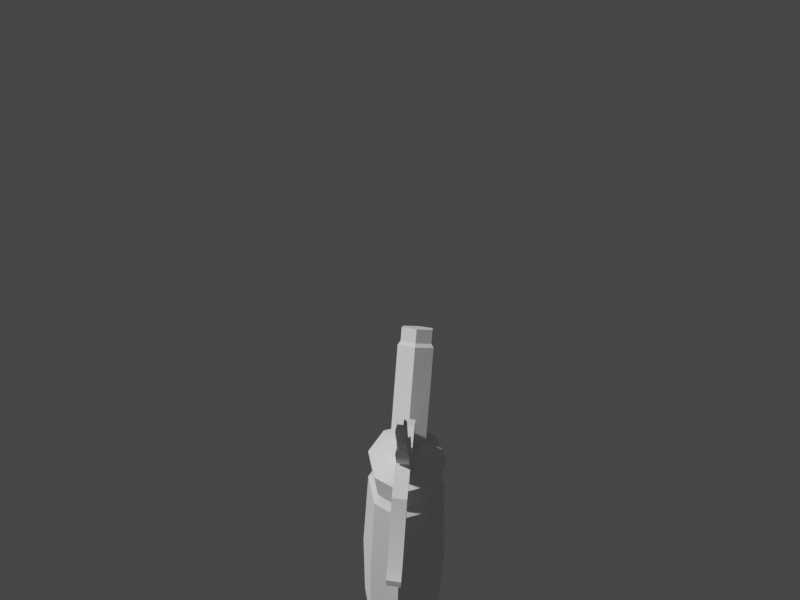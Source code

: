 # Source: Nitrous.blend  (saved by Blender 2.93.21; exported with 4.5.12 LTS)
import bpy
from mathutils import Matrix  # noqa: F401  (used for matrix-valued properties, if any)

bpy.ops.wm.read_factory_settings(use_empty=True)
scene = bpy.context.scene
scene.name = 'Scene'

# ---- materials (node trees are filled in below, after node groups)
mat_none = bpy.data.materials.new('None')
mat_none.use_transparent_shadow = False

# ---- node groups
ng_auto_smooth = bpy.data.node_groups.new('Auto Smooth', 'GeometryNodeTree')
_s = ng_auto_smooth.interface.new_socket(name='Geometry', in_out='OUTPUT', socket_type='NodeSocketGeometry')
_s = ng_auto_smooth.interface.new_socket(name='Geometry', in_out='INPUT', socket_type='NodeSocketGeometry')
_s = ng_auto_smooth.interface.new_socket(name='Angle', in_out='INPUT', socket_type='NodeSocketFloat')
_s.subtype = 'ANGLE'
_s.min_value = 0.0
_s.max_value = 3.142
ng_auto_smooth.is_modifier = True
_N = ng_auto_smooth.nodes; _L = ng_auto_smooth.links
n0 = _N.new('NodeGroupOutput'); n0.name = 'Group Output'; n0.location = (480, -100)
n1 = _N.new('NodeGroupInput'); n1.name = 'Group Input'; n1.location = (-420, -300)
n2 = _N.new('NodeGroupInput'); n2.name = 'Group Input.001'; n2.location = (-60, -100)
n3 = _N.new('GeometryNodeSetShadeSmooth'); n3.name = 'Set Shade Smooth'; n3.location = (120, -100)
n3.domain = 'EDGE'
n4 = _N.new('GeometryNodeSetShadeSmooth'); n4.name = 'Set Shade Smooth.001'; n4.location = (300, -100)
n5 = _N.new('GeometryNodeInputMeshEdgeAngle'); n5.name = 'Edge Angle'; n5.location = (-420, -220)
n6 = _N.new('GeometryNodeInputEdgeSmooth'); n6.name = 'Is Edge Smooth'; n6.location = (-60, -160)
n7 = _N.new('GeometryNodeInputShadeSmooth'); n7.name = 'Is Face Smooth'; n7.location = (-240, -340)
n8 = _N.new('FunctionNodeBooleanMath'); n8.name = 'Boolean Math'; n8.location = (-60, -220)
n9 = _N.new('FunctionNodeCompare'); n9.name = 'Compare'; n9.location = (-240, -180)
n9.operation = 'LESS_EQUAL'
_L.new(n5.outputs[0], n9.inputs[0])
_L.new(n4.outputs[0], n0.inputs[0])
_L.new(n1.outputs[1], n9.inputs[1])
_L.new(n9.outputs[0], n8.inputs[0])
_L.new(n7.outputs[0], n8.inputs[1])
_L.new(n2.outputs[0], n3.inputs[0])
_L.new(n6.outputs[0], n3.inputs[1])
_L.new(n3.outputs[0], n4.inputs[0])
_L.new(n8.outputs[0], n3.inputs[2])
n0.is_active_output = True

# ---- material node trees
mat_none.use_nodes = True; mat_none.node_tree.nodes.clear()
_N = mat_none.node_tree.nodes; _L = mat_none.node_tree.links
n0 = _N.new('ShaderNodeBsdfPrincipled'); n0.name = 'Principled BSDF'; n0.location = (10, 300)
n0.distribution = 'GGX'
n0.subsurface_method = 'BURLEY'
n0.inputs[3].default_value = 1.45
n0.inputs[27].default_value = (0.0, 0.0, 0.0, 1.0)
n0.inputs[28].default_value = 1.0
n1 = _N.new('ShaderNodeOutputMaterial'); n1.name = 'Material Output'; n1.location = (300, 300)
_L.new(n0.outputs[0], n1.inputs[0])
n1.is_active_output = True

# ---- world
world_world = bpy.data.worlds.new('World'); scene.world = world_world
world_world.use_nodes = True; world_world.node_tree.nodes.clear()
_N = world_world.node_tree.nodes; _L = world_world.node_tree.links
n0 = _N.new('ShaderNodeOutputWorld'); n0.name = 'World Output'; n0.location = (300, 300)
n1 = _N.new('ShaderNodeBackground'); n1.name = 'Background'; n1.location = (10, 300)
n1.inputs[0].default_value = (0.05088, 0.05088, 0.05088, 1.0)
_L.new(n1.outputs[0], n0.inputs[0])
n0.is_active_output = True
world_world.color = (0.05088, 0.05088, 0.05088)
world_world.use_sun_shadow = False
world_world.sun_shadow_jitter_overblur = 0.0

# ---- cameras
cam_camera = bpy.data.cameras.new('Camera')
cam_camera.lens = 18.0
cam_camera.lens_unit = 'FOV'

# ---- meshes
me_nitrous = bpy.data.meshes.new('Nitrous')
me_nitrous.from_pydata([(-0.2985, 1.862e-07, -0.4021), (-0.2069, -0.2211, -0.4021), (0.3269, 1.862e-07, -0.4021), (0.01423, -0.3127, -0.4021), (0.2354, -0.2211, -0.4021), (-0.2276, 1.845e-07, 1.16), (-0.1568, -0.171, 1.16), (0.256, 1.845e-07, 1.16), (0.01423, -0.2418, 1.16), (0.1852, -0.171, 1.16), (-0.1821, 1.834e-07, 1.203), (-0.1246, -0.1388, 1.203), (0.2106, 1.834e-07, 1.203), (0.01423, -0.1963, 1.203), (0.1531, -0.1388, 1.203), (-0.175, 1.833e-07, 1.22), (-0.1196, -0.1338, 1.22), (0.2035, 1.833e-07, 1.22), (0.01423, -0.1892, 1.22), (0.148, -0.1338, 1.22), (-0.2012, 1.839e-07, 1.226), (-0.1381, -0.1523, 1.226), (0.2296, 1.839e-07, 1.226), (0.01423, -0.2154, 1.226), (0.1665, -0.1523, 1.226), (-0.2214, 1.844e-07, 1.412), (-0.1524, -0.1666, 1.412), (0.2499, 1.844e-07, 1.412), (0.01423, -0.2356, 1.412), (0.1808, -0.1666, 1.412), (-0.09973, 1.815e-07, 1.502), (-0.06636, -0.08058, 1.502), (0.1282, 1.815e-07, 1.502), (0.01423, -0.114, 1.502), (0.09481, -0.08058, 1.502), (0.5035, 0.0, 1.891), (0.1568, 0.0, 1.31), (0.2827, 0.0, 1.521), (0.1547, -0.1063, 1.427), (0.2293, -0.1065, 1.553), (0.04359, -0.1055, 1.481), (0.1237, -0.1057, 1.615), (-0.01762, 0.0, 1.497), (0.0715, 0.0, 1.647), (0.45, -0.1072, 1.923), (0.3444, -0.1064, 1.986), (0.2922, 0.0, 2.017), (0.3181, 0.0, 2.026), (0.3628, -0.09123, 1.999), (0.4533, -0.09187, 1.945), (0.4991, 0.0, 1.918), (0.3609, 0.0, 2.098), (0.4056, -0.09136, 2.071), (0.4961, -0.09201, 2.017), (0.5419, 0.0, 1.99), (-0.3056, 0.0, 0.379), (-0.2119, -0.2056, 0.379), (0.01423, -0.2993, 0.379), (0.2404, -0.2056, 0.379), (0.3341, 0.0, 0.379), (-0.1727, 0.0, 1.439), (0.03724, 0.0, 1.499), (-0.2372, 0.0, 1.661), (-0.03761, 0.0, 1.745), (-0.1727, -0.03875, 1.439), (0.03724, -0.03875, 1.499), (-0.2372, -0.03875, 1.661), (-0.03761, -0.03875, 1.745), (-0.2068, 0.0, 1.674), (-0.1407, 0.0, 1.448), (-0.2068, -0.03875, 1.674), (-0.1407, -0.03875, 1.448), (0.03495, 0.0, 1.71), (-0.2221, 0.0, 1.609), (0.03495, -0.03875, 1.71), (-0.2221, -0.03875, 1.609), (-0.1913, -0.03875, 1.621), (-0.1613, 0.0, 1.693), (-0.09285, 0.0, 1.462), (-0.1613, -0.03875, 1.693), (-0.09285, -0.03875, 1.462), (-0.1344, -0.03875, 1.643), (-0.2084, 0.0, 1.678), (-0.2084, -0.02321, 1.678), (-0.1629, 0.0, 1.697), (-0.1629, -0.02321, 1.697), (-0.4031, 0.0, 2.175), (-0.4031, -0.01258, 2.175), (-0.3811, 0.0, 2.185), (-0.3811, -0.01258, 2.185), (-0.3447, -0.02321, 2.131), (-0.3902, -0.02321, 2.112), (-0.3902, 0.0, 2.112), (-0.3447, 0.0, 2.131), (-0.2498, -0.02321, 1.904), (-0.2953, -0.02321, 1.885), (-0.2953, 0.0, 1.885), (-0.2498, 0.0, 1.904), (-0.2993, -0.03338, 1.839), (-0.2993, 0.0, 1.839), (-0.2139, -0.03338, 1.875), (-0.2139, 0.0, 1.875), (-0.2356, -0.03366, 1.683), (-0.2356, 0.0, 1.683), (-0.1477, -0.03366, 1.72), (-0.1477, 0.0, 1.72), (-0.3634, 0.0, 1.585), (-0.3634, -0.03875, 1.585), (-0.3118, 0.0, 1.568), (-0.3118, -0.03875, 1.568), (-0.5106, 0.0, 1.204), (-0.5106, -0.03875, 1.204), (-0.4591, 0.0, 1.188), (-0.4591, -0.03875, 1.188), (-0.5531, 0.0, 1.165), (-0.5531, -0.03875, 1.165), (-0.5545, 0.0, 1.111), (-0.5545, -0.03875, 1.111)], [], [(1, 2, 4), (4, 3, 1), (9, 14, 13, 8), (6, 11, 10, 5), (7, 12, 14, 9), (8, 13, 11, 6), (57, 8, 6, 56), (59, 7, 9, 58), (56, 6, 5, 55), (58, 9, 8, 57), (13, 18, 16, 11), (14, 19, 18, 13), (11, 16, 15, 10), (19, 24, 23, 18), (16, 21, 20, 15), (17, 22, 24, 19), (12, 17, 19, 14), (24, 29, 28, 23), (21, 26, 25, 20), (22, 27, 29, 24), (23, 28, 26, 21), (18, 23, 21, 16), (27, 32, 34, 29), (28, 33, 31, 26), (29, 34, 33, 28), (31, 34, 32), (34, 31, 33), (26, 31, 30, 25), (44, 35, 50, 49), (36, 37, 39, 38), (39, 37, 35, 44), (38, 39, 41, 40), (47, 48, 52, 51), (40, 41, 43, 42), (43, 41, 45, 46), (46, 45, 48, 47), (45, 44, 49, 48), (41, 39, 44, 45), (54, 51, 52, 53), (48, 49, 53, 52), (49, 50, 54, 53), (31, 32, 30), (4, 58, 57, 3), (1, 56, 55, 0), (2, 59, 58, 4), (3, 57, 56, 1), (72, 74, 65, 61), (73, 75, 109, 108), (68, 62, 66, 70), (69, 71, 64, 60), (76, 75, 64, 71), (81, 76, 71, 80), (78, 80, 71, 69), (68, 70, 83, 82), (79, 70, 76, 81), (70, 66, 75, 76), (60, 64, 75, 73), (63, 67, 74, 72), (67, 79, 81, 74), (63, 77, 79, 67), (61, 65, 80, 78), (74, 81, 80, 65), (91, 90, 89, 87), (79, 77, 84, 85), (70, 79, 85, 83), (88, 86, 87, 89), (92, 91, 87, 86), (90, 93, 88, 89), (94, 97, 93, 90), (96, 95, 91, 92), (95, 94, 90, 91), (98, 100, 94, 95), (99, 98, 95, 96), (100, 101, 97, 94), (104, 105, 101, 100), (103, 102, 98, 99), (102, 104, 100, 98), (83, 85, 104, 102), (82, 83, 102, 103), (85, 84, 105, 104), (107, 106, 110, 111), (66, 62, 106, 107), (75, 66, 107, 109), (112, 113, 117, 116), (108, 109, 113, 112), (109, 107, 111, 113), (116, 117, 115, 114), (113, 111, 115, 117), (111, 110, 114, 115)])
me_nitrous.polygons.foreach_set('use_smooth', [True] * 89)
_uv = me_nitrous.uv_layers.new(name='UVMap')
_uv.uv.foreach_set('vector', [0.6707, 0.0, 0.6707, 0.3575, 0.5663, 0.2525, 0.5663, 0.2525, 0.5663, 0.1044, 0.6707, 0.0, 0.5797, 0.8768, 0.5663, 0.8524, 0.6318, 0.7871, 0.6603, 0.7964, 0.6603, 0.6821, 0.6318, 0.6943, 0.5663, 0.6282, 0.5797, 0.6007, 0.3089, 0.04316, 0.316, 0.01222, 0.4079, 0.01129, 0.422, 0.04201, 0.6603, 0.7964, 0.6318, 0.7871, 0.6318, 0.6943, 0.6603, 0.6821, 0.1335, 0.4835, 0.1352, 0.968, 0.03424, 0.9697, 0.0, 0.4857, 0.2876, 0.5264, 0.3089, 0.04316, 0.422, 0.04201, 0.4249, 0.524, 0.4343, 0.4713, 0.4522, 0.007573, 0.5615, 0.0, 0.5663, 0.4611, 0.2786, 0.4857, 0.2449, 0.9697, 0.1352, 0.968, 0.1335, 0.4835, 0.705, 0.6898, 0.7159, 0.6894, 0.7172, 0.7684, 0.7064, 0.7717, 0.7064, 0.6007, 0.7172, 0.6035, 0.7159, 0.6894, 0.705, 0.6898, 0.7221, 0.2662, 0.7316, 0.2696, 0.7316, 0.3554, 0.7221, 0.3552, 0.7214, 0.2152, 0.7097, 0.2268, 0.6707, 0.1325, 0.6871, 0.1323, 0.7214, 0.0498, 0.7097, 0.03858, 0.8038, 0.0, 0.804, 0.01591, 0.804, 0.2498, 0.8038, 0.2662, 0.7097, 0.2268, 0.7214, 0.2152, 0.316, 0.01222, 0.3172, 0.0009005, 0.4058, 0.0, 0.4079, 0.01129, 0.8056, 0.00747, 0.9201, 0.0, 0.9185, 0.1069, 0.804, 0.1052, 0.8042, 0.3198, 0.804, 0.2052, 0.9109, 0.2052, 0.9019, 0.3198, 0.7948, 0.785, 0.7948, 0.8956, 0.6846, 0.8962, 0.694, 0.7856, 0.804, 0.1052, 0.9185, 0.1069, 0.9201, 0.2052, 0.8056, 0.1951, 0.6871, 0.1323, 0.6707, 0.1325, 0.7097, 0.03858, 0.7214, 0.0498, 0.7948, 0.8956, 0.7758, 0.964, 0.7225, 0.9643, 0.6846, 0.8962, 0.5663, 0.4619, 0.6451, 0.4532, 0.6681, 0.5019, 0.614, 0.5626, 0.6039, 0.3575, 0.6632, 0.4027, 0.6451, 0.4532, 0.5663, 0.4619, 0.6681, 0.5019, 0.6632, 0.4027, 0.7119, 0.3801, 0.6632, 0.4027, 0.6681, 0.5019, 0.6451, 0.4532, 0.614, 0.5626, 0.6681, 0.5019, 0.7189, 0.5204, 0.7189, 0.6007, 0.7948, 0.6856, 0.8695, 0.6745, 0.8663, 0.6911, 0.8022, 0.7006, 0.8695, 0.3575, 0.8695, 0.4727, 0.7952, 0.4838, 0.7953, 0.4157, 0.7952, 0.4838, 0.8695, 0.4727, 0.8695, 0.6745, 0.7948, 0.6856, 0.7189, 0.7789, 0.7189, 0.6891, 0.7948, 0.6886, 0.7948, 0.785, 0.6708, 0.3286, 0.6707, 0.2662, 0.7069, 0.2765, 0.7069, 0.339, 0.8701, 0.6421, 0.87, 0.5718, 0.9395, 0.5515, 0.9395, 0.6299, 0.9395, 0.5515, 0.87, 0.5718, 0.8695, 0.3777, 0.9395, 0.3575, 0.7221, 0.2662, 0.7221, 0.3399, 0.7069, 0.3359, 0.7069, 0.2727, 0.7948, 0.4228, 0.7189, 0.4233, 0.7236, 0.4095, 0.7887, 0.4091, 0.7948, 0.6886, 0.7189, 0.6891, 0.7189, 0.4233, 0.7948, 0.4228, 0.6231, 0.8768, 0.6231, 0.9821, 0.5667, 0.9532, 0.5663, 0.9005, 0.7887, 0.4091, 0.7236, 0.4095, 0.7236, 0.3579, 0.7887, 0.3575, 0.8022, 0.7006, 0.8663, 0.6911, 0.8663, 0.7303, 0.8021, 0.7397, 0.6681, 0.5019, 0.7119, 0.3801, 0.7189, 0.5204, 0.2764, 0.002213, 0.2786, 0.4857, 0.1335, 0.4835, 0.1345, 0.0, 0.4249, 0.9435, 0.4343, 0.4713, 0.5663, 0.4611, 0.5663, 0.9337, 0.2786, 1.0, 0.2876, 0.5264, 0.4249, 0.524, 0.4249, 0.9985, 0.1345, 0.0, 0.1335, 0.4835, 0.0, 0.4857, 0.004027, 0.002213, 0.989, 0.6091, 0.9657, 0.6081, 0.9657, 0.4794, 0.989, 0.4804, 0.6811, 0.7104, 0.705, 0.7103, 0.705, 0.7103, 0.6811, 0.7104, 0.7511, 0.2905, 0.7316, 0.2901, 0.7316, 0.2662, 0.7511, 0.2666, 0.9781, 0.7599, 0.9542, 0.7602, 0.9542, 0.7401, 0.9781, 0.7397, 0.9073, 0.8887, 0.9055, 0.9089, 0.7958, 0.9089, 0.7956, 0.8885, 0.9106, 0.8513, 0.9073, 0.8887, 0.7956, 0.8885, 0.7954, 0.8579, 0.9781, 0.79, 0.9542, 0.7903, 0.9542, 0.7602, 0.9781, 0.7599, 0.7413, 0.3355, 0.7413, 0.3116, 0.7439, 0.3212, 0.7439, 0.3355, 0.9448, 0.8586, 0.9413, 0.8888, 0.9073, 0.8887, 0.9106, 0.8513, 0.9413, 0.8888, 0.939, 0.9089, 0.9055, 0.9089, 0.9073, 0.8887, 0.6811, 0.6008, 0.705, 0.6007, 0.705, 0.7103, 0.6811, 0.7104, 0.9657, 0.4368, 0.9896, 0.4368, 0.9914, 0.4794, 0.9675, 0.4794, 0.9542, 0.7766, 0.9448, 0.8586, 0.9106, 0.8513, 0.9208, 0.7397, 0.9657, 0.4368, 0.9675, 0.3575, 0.9914, 0.3575, 0.9896, 0.4368, 0.9781, 0.8718, 0.9542, 0.8722, 0.9542, 0.7903, 0.9781, 0.79, 0.9208, 0.7397, 0.9106, 0.8513, 0.7954, 0.8579, 0.7948, 0.7746, 0.935, 0.2911, 0.9654, 0.2911, 0.9583, 0.3306, 0.9436, 0.3306, 0.9657, 0.6826, 0.9423, 0.6829, 0.9424, 0.6804, 0.9564, 0.6802, 0.7413, 0.3121, 0.7413, 0.3413, 0.7316, 0.3408, 0.7316, 0.3116, 0.6785, 0.3432, 0.6785, 0.3573, 0.6707, 0.3575, 0.6707, 0.3434, 0.68, 0.641, 0.6657, 0.6412, 0.6716, 0.6008, 0.6793, 0.6007, 0.9657, 0.3947, 0.9517, 0.3948, 0.9547, 0.3576, 0.9623, 0.3575, 0.9608, 0.5437, 0.9468, 0.5439, 0.9517, 0.3948, 0.9657, 0.3947, 0.6799, 0.7907, 0.6656, 0.7909, 0.6657, 0.6412, 0.68, 0.641, 0.935, 0.1392, 0.9654, 0.1392, 0.9654, 0.2911, 0.935, 0.2911, 0.921, 0.1137, 0.978, 0.1137, 0.9654, 0.1392, 0.935, 0.1392, 0.6811, 0.8181, 0.6605, 0.8184, 0.6656, 0.7909, 0.6799, 0.7907, 0.9632, 0.5661, 0.943, 0.5663, 0.9468, 0.5439, 0.9608, 0.5437, 0.9598, 0.6679, 0.9395, 0.6681, 0.943, 0.5663, 0.9632, 0.5661, 0.6811, 0.9207, 0.6603, 0.921, 0.6605, 0.8184, 0.6811, 0.8181, 0.9201, 0.009701, 0.9787, 0.009702, 0.978, 0.1137, 0.921, 0.1137, 0.935, 0.0, 0.9653, 1.192e-07, 0.9787, 0.009702, 0.9201, 0.009701, 0.7316, 0.3116, 0.7316, 0.2973, 0.7482, 0.2905, 0.7482, 0.3113, 0.9564, 0.6802, 0.9424, 0.6804, 0.9395, 0.6681, 0.9598, 0.6679, 0.7316, 0.2662, 0.7316, 0.2901, 0.7316, 0.2901, 0.7316, 0.2662, 0.7316, 0.2662, 0.7316, 0.2901, 0.7316, 0.2901, 0.7316, 0.2662, 0.9055, 0.9089, 0.939, 0.9089, 0.939, 0.9089, 0.9055, 0.9089, 0.6811, 0.7104, 0.705, 0.7103, 0.705, 0.7103, 0.6811, 0.7104, 0.6811, 0.7104, 0.705, 0.7103, 0.705, 0.7103, 0.6811, 0.7104, 0.9055, 0.9089, 0.939, 0.9089, 0.939, 0.9089, 0.9055, 0.9089, 0.6811, 0.7104, 0.705, 0.7103, 0.705, 0.7437, 0.6811, 0.7438, 0.9055, 0.9089, 0.939, 0.9089, 0.939, 0.9089, 0.9055, 0.9089, 0.7316, 0.2662, 0.7316, 0.2901, 0.7316, 0.2901, 0.7316, 0.2662])
_ca = me_nitrous.color_attributes.new('Col', 'BYTE_COLOR', 'CORNER')
_ca.data.foreach_set('color', [0.1714, 0.1714, 0.1714, 1.0, 0.1714, 0.1714, 0.1714, 1.0, 0.1714, 0.1714, 0.1714, 1.0, 0.1714, 0.1714, 0.1714, 1.0, 0.1714, 0.1714, 0.1714, 1.0, 0.1714, 0.1714, 0.1714, 1.0, 0.624, 0.624, 0.624, 1.0, 0.07619, 0.07036, 0.08022, 1.0, 0.07227, 0.06663, 0.07619, 1.0, 0.624, 0.624, 0.624, 1.0, 0.521, 0.521, 0.521, 1.0, 0.07227, 0.06663, 0.07619, 1.0, 0.07421, 0.06848, 0.07819, 1.0, 0.314, 0.314, 0.314, 1.0, 0.3005, 0.3005, 0.3005, 1.0, 0.07227, 0.06663, 0.07619, 1.0, 0.07619, 0.07036, 0.08022, 1.0, 0.624, 0.624, 0.624, 1.0, 0.624, 0.624, 0.624, 1.0, 0.07227, 0.06663, 0.07619, 1.0, 0.07227, 0.06663, 0.07619, 1.0, 0.521, 0.521, 0.521, 1.0, 0.3185, 0.3185, 0.3185, 1.0, 0.624, 0.624, 0.624, 1.0, 0.521, 0.521, 0.521, 1.0, 0.2122, 0.2122, 0.2122, 1.0, 0.1714, 0.1714, 0.1714, 1.0, 0.3005, 0.3005, 0.3005, 1.0, 0.624, 0.624, 0.624, 1.0, 0.2195, 0.2195, 0.2195, 1.0, 0.2122, 0.2122, 0.2122, 1.0, 0.521, 0.521, 0.521, 1.0, 0.314, 0.314, 0.314, 1.0, 0.1714, 0.1714, 0.1714, 1.0, 0.2195, 0.2195, 0.2195, 1.0, 0.624, 0.624, 0.624, 1.0, 0.624, 0.624, 0.624, 1.0, 0.3185, 0.3185, 0.3185, 1.0, 0.07227, 0.06663, 0.07619, 1.0, 0.6038, 0.6038, 0.6038, 1.0, 0.624, 0.624, 0.624, 1.0, 0.07227, 0.06663, 0.07619, 1.0, 0.07619, 0.07036, 0.08022, 1.0, 0.6172, 0.6172, 0.6172, 1.0, 0.6038, 0.6038, 0.6038, 1.0, 0.07227, 0.06663, 0.07619, 1.0, 0.07227, 0.06663, 0.07619, 1.0, 0.624, 0.624, 0.624, 1.0, 0.3278, 0.3278, 0.3325, 1.0, 0.07421, 0.06848, 0.07819, 1.0, 0.6172, 0.6172, 0.6172, 1.0, 0.624, 0.624, 0.624, 1.0, 0.6172, 0.6172, 0.6172, 1.0, 0.6038, 0.6038, 0.6038, 1.0, 0.624, 0.624, 0.624, 1.0, 0.624, 0.624, 0.624, 1.0, 0.5906, 0.5906, 0.5906, 1.0, 0.3278, 0.3278, 0.3325, 1.0, 0.2122, 0.2086, 0.2159, 1.0, 0.3467, 0.3467, 0.3467, 1.0, 0.624, 0.624, 0.624, 1.0, 0.6172, 0.6172, 0.6172, 1.0, 0.07227, 0.06663, 0.07619, 1.0, 0.2122, 0.2086, 0.2159, 1.0, 0.6172, 0.6172, 0.6172, 1.0, 0.07619, 0.07036, 0.08022, 1.0, 0.624, 0.624, 0.624, 1.0, 0.624, 0.624, 0.624, 1.0, 0.624, 0.624, 0.624, 1.0, 0.6172, 0.6172, 0.6172, 1.0, 0.624, 0.624, 0.624, 1.0, 0.624, 0.624, 0.624, 1.0, 0.6105, 0.6105, 0.6105, 1.0, 0.5906, 0.5906, 0.5906, 1.0, 0.3467, 0.3467, 0.3467, 1.0, 0.3467, 0.3467, 0.3467, 1.0, 0.624, 0.624, 0.624, 1.0, 0.624, 0.624, 0.624, 1.0, 0.6172, 0.6172, 0.6172, 1.0, 0.624, 0.624, 0.624, 1.0, 0.624, 0.624, 0.624, 1.0, 0.624, 0.624, 0.624, 1.0, 0.6038, 0.6038, 0.6038, 1.0, 0.6172, 0.6172, 0.6172, 1.0, 0.624, 0.624, 0.624, 1.0, 0.624, 0.624, 0.624, 1.0, 0.3467, 0.3467, 0.3467, 1.0, 0.3864, 0.3864, 0.3864, 1.0, 0.5457, 0.5089, 0.5776, 1.0, 0.624, 0.624, 0.624, 1.0, 0.624, 0.624, 0.624, 1.0, 0.3613, 0.3613, 0.3663, 1.0, 0.3419, 0.3419, 0.3419, 1.0, 0.624, 0.624, 0.624, 1.0, 0.624, 0.624, 0.624, 1.0, 0.5457, 0.5089, 0.5776, 1.0, 0.3613, 0.3613, 0.3663, 1.0, 0.624, 0.624, 0.624, 1.0, 0.3419, 0.3419, 0.3419, 1.0, 0.5457, 0.5089, 0.5776, 1.0, 0.3864, 0.3864, 0.3864, 1.0, 0.5457, 0.5089, 0.5776, 1.0, 0.3419, 0.3419, 0.3419, 1.0, 0.3613, 0.3613, 0.3663, 1.0, 0.624, 0.624, 0.624, 1.0, 0.3419, 0.3419, 0.3419, 1.0, 0.3419, 0.3419, 0.3419, 1.0, 0.6105, 0.6105, 0.6105, 1.0, 0.5776, 0.5395, 0.624, 1.0, 0.5776, 0.5395, 0.624, 1.0, 0.5776, 0.5395, 0.624, 1.0, 0.5776, 0.5395, 0.624, 1.0, 0.3663, 0.3663, 0.3663, 1.0, 0.5776, 0.5395, 0.624, 1.0, 0.5776, 0.5395, 0.624, 1.0, 0.5906, 0.5906, 0.5906, 1.0, 0.5776, 0.5395, 0.624, 1.0, 0.5776, 0.5395, 0.624, 1.0, 0.5776, 0.5395, 0.624, 1.0, 0.5776, 0.5395, 0.624, 1.0, 0.5906, 0.5906, 0.5906, 1.0, 0.5776, 0.5395, 0.624, 1.0, 0.5776, 0.5395, 0.624, 1.0, 0.3613, 0.3613, 0.3663, 1.0, 0.5776, 0.5395, 0.624, 1.0, 0.5776, 0.5395, 0.624, 1.0, 0.4179, 0.3864, 0.4452, 1.0, 0.5271, 0.4969, 0.5647, 1.0, 0.3613, 0.3613, 0.3663, 1.0, 0.5776, 0.5395, 0.624, 1.0, 0.4179, 0.3864, 0.4452, 1.0, 0.3419, 0.3419, 0.3419, 1.0, 0.4179, 0.3864, 0.4452, 1.0, 0.5776, 0.5395, 0.624, 1.0, 0.5776, 0.5395, 0.624, 1.0, 0.5776, 0.5395, 0.624, 1.0, 0.5776, 0.5395, 0.624, 1.0, 0.5776, 0.5395, 0.624, 1.0, 0.5776, 0.5395, 0.624, 1.0, 0.5776, 0.5395, 0.624, 1.0, 0.5776, 0.5395, 0.624, 1.0, 0.5776, 0.5395, 0.624, 1.0, 0.5776, 0.5395, 0.624, 1.0, 0.5776, 0.5395, 0.624, 1.0, 0.5776, 0.5395, 0.624, 1.0, 0.5776, 0.5395, 0.624, 1.0, 0.5776, 0.5395, 0.624, 1.0, 0.5776, 0.5395, 0.624, 1.0, 0.4179, 0.3864, 0.4452, 1.0, 0.5271, 0.4969, 0.5647, 1.0, 0.4179, 0.3864, 0.4452, 1.0, 0.4179, 0.3864, 0.4452, 1.0, 0.5776, 0.5395, 0.624, 1.0, 0.5776, 0.5395, 0.624, 1.0, 0.4179, 0.3864, 0.4452, 1.0, 0.4179, 0.3864, 0.4452, 1.0, 0.5776, 0.5395, 0.624, 1.0, 0.5776, 0.5395, 0.624, 1.0, 0.4179, 0.3864, 0.4452, 1.0, 0.4179, 0.3864, 0.4452, 1.0, 0.3419, 0.3419, 0.3419, 1.0, 0.3864, 0.3864, 0.3864, 1.0, 0.3419, 0.3419, 0.3419, 1.0, 0.1714, 0.1714, 0.1714, 1.0, 0.2195, 0.2195, 0.2195, 1.0, 0.3185, 0.3185, 0.3185, 1.0, 0.1714, 0.1714, 0.1714, 1.0, 0.1714, 0.1714, 0.1714, 1.0, 0.2122, 0.2122, 0.2122, 1.0, 0.1714, 0.1714, 0.1714, 1.0, 0.1946, 0.1946, 0.1946, 1.0, 0.1714, 0.1714, 0.1714, 1.0, 0.1714, 0.1714, 0.1714, 1.0, 0.2195, 0.2195, 0.2195, 1.0, 0.1714, 0.1714, 0.1714, 1.0, 0.1714, 0.1714, 0.1714, 1.0, 0.3185, 0.3185, 0.3185, 1.0, 0.2122, 0.2122, 0.2122, 1.0, 0.1714, 0.1714, 0.1714, 1.0, 0.3419, 0.3419, 0.3419, 1.0, 0.3419, 0.3419, 0.3419, 1.0, 0.4125, 0.402, 0.4287, 1.0, 1.0, 1.0, 1.0, 1.0, 0.4452, 0.4452, 0.4452, 1.0, 0.4793, 0.4793, 0.4793, 1.0, 0.4793, 0.4793, 0.4793, 1.0, 0.4452, 0.4452, 0.4452, 1.0, 0.624, 0.624, 0.624, 1.0, 0.6172, 0.6172, 0.6172, 1.0, 0.624, 0.624, 0.624, 1.0, 0.624, 0.624, 0.624, 1.0, 0.4564, 0.4564, 0.4564, 1.0, 0.5395, 0.5395, 0.5395, 1.0, 0.6105, 0.6105, 0.6105, 1.0, 0.5457, 0.5457, 0.5457, 1.0, 0.5271, 0.5271, 0.5271, 1.0, 0.4793, 0.4793, 0.4793, 1.0, 0.6105, 0.6105, 0.6105, 1.0, 0.5395, 0.5395, 0.5395, 1.0, 0.4851, 0.4851, 0.4851, 1.0, 0.5271, 0.5271, 0.5271, 1.0, 0.5395, 0.5395, 0.5395, 1.0, 0.3712, 0.3712, 0.3712, 1.0, 0.3613, 0.3613, 0.3613, 1.0, 0.3712, 0.3712, 0.3712, 1.0, 0.5395, 0.5395, 0.5395, 1.0, 0.4564, 0.4564, 0.4564, 1.0, 0.624, 0.624, 0.624, 1.0, 0.624, 0.624, 0.624, 1.0, 0.624, 0.624, 0.624, 1.0, 0.624, 0.624, 0.624, 1.0, 0.624, 0.624, 0.624, 1.0, 0.624, 0.624, 0.624, 1.0, 0.5271, 0.5271, 0.5271, 1.0, 0.4851, 0.4851, 0.4851, 1.0, 0.624, 0.624, 0.624, 1.0, 0.624, 0.624, 0.624, 1.0, 0.4793, 0.4793, 0.4793, 1.0, 0.5271, 0.5271, 0.5271, 1.0, 0.5457, 0.5457, 0.5457, 1.0, 0.6105, 0.6105, 0.6105, 1.0, 0.4793, 0.4793, 0.4793, 1.0, 0.4452, 0.4452, 0.4452, 1.0, 0.3419, 0.3419, 0.3419, 1.0, 0.3419, 0.3419, 0.3419, 1.0, 0.3419, 0.3419, 0.3419, 1.0, 0.3419, 0.3419, 0.3419, 1.0, 0.3419, 0.3419, 0.3419, 1.0, 0.624, 0.624, 0.624, 1.0, 0.4851, 0.4851, 0.4851, 1.0, 0.3419, 0.3419, 0.3419, 1.0, 0.3419, 0.3419, 0.3419, 1.0, 0.6172, 0.6172, 0.6172, 1.0, 0.624, 0.624, 0.624, 1.0, 0.3419, 0.3419, 0.3419, 1.0, 1.0, 1.0, 1.0, 1.0, 0.4125, 0.402, 0.4287, 1.0, 0.3712, 0.3712, 0.3712, 1.0, 0.3613, 0.3613, 0.3613, 1.0, 0.3419, 0.3419, 0.3419, 1.0, 0.4851, 0.4851, 0.4851, 1.0, 0.3712, 0.3712, 0.3712, 1.0, 0.4125, 0.402, 0.4287, 1.0, 0.624, 0.624, 0.624, 1.0, 0.624, 0.624, 0.624, 1.0, 0.4678, 0.4678, 0.4678, 1.0, 0.491, 0.491, 0.491, 1.0, 0.624, 0.624, 0.624, 1.0, 0.6172, 0.6172, 0.6172, 1.0, 0.3419, 0.3419, 0.3419, 1.0, 0.624, 0.624, 0.624, 1.0, 0.624, 0.624, 0.624, 1.0, 0.624, 0.624, 0.624, 1.0, 0.624, 0.624, 0.624, 1.0, 0.624, 0.624, 0.624, 1.0, 0.4564, 0.4564, 0.4564, 1.0, 0.4793, 0.4793, 0.4793, 1.0, 0.491, 0.491, 0.491, 1.0, 0.4678, 0.4678, 0.4678, 1.0, 0.624, 0.624, 0.624, 1.0, 0.624, 0.624, 0.624, 1.0, 0.491, 0.491, 0.491, 1.0, 0.4793, 0.4793, 0.4793, 1.0, 0.624, 0.624, 0.624, 1.0, 0.3419, 0.3419, 0.3419, 1.0, 0.4564, 0.4564, 0.4564, 1.0, 0.4678, 0.4678, 0.4678, 1.0, 0.624, 0.624, 0.624, 1.0, 0.4125, 0.4125, 0.4125, 1.0, 0.3419, 0.3419, 0.3419, 1.0, 0.624, 0.624, 0.624, 1.0, 0.624, 0.624, 0.624, 1.0, 0.624, 0.624, 0.624, 1.0, 0.624, 0.624, 0.624, 1.0, 0.624, 0.624, 0.624, 1.0, 0.624, 0.624, 0.624, 1.0, 0.624, 0.624, 0.624, 1.0, 0.624, 0.624, 0.624, 1.0, 0.624, 0.624, 0.624, 1.0, 0.624, 0.624, 0.624, 1.0, 0.624, 0.624, 0.624, 1.0, 0.624, 0.624, 0.624, 1.0, 0.624, 0.624, 0.624, 1.0, 0.624, 0.624, 0.624, 1.0, 0.624, 0.624, 0.624, 1.0, 0.624, 0.624, 0.624, 1.0, 0.624, 0.624, 0.624, 1.0, 0.624, 0.624, 0.624, 1.0, 0.5711, 0.5711, 0.5711, 1.0, 0.4125, 0.4125, 0.4125, 1.0, 0.624, 0.624, 0.624, 1.0, 0.624, 0.624, 0.624, 1.0, 0.3419, 0.3419, 0.3419, 1.0, 0.5711, 0.5711, 0.5711, 1.0, 0.624, 0.624, 0.624, 1.0, 0.624, 0.624, 0.624, 1.0, 0.624, 0.624, 0.624, 1.0, 0.624, 0.624, 0.624, 1.0, 0.624, 0.624, 0.624, 1.0, 0.624, 0.624, 0.624, 1.0, 0.624, 0.624, 0.624, 1.0, 0.624, 0.624, 0.624, 1.0, 0.624, 0.624, 0.624, 1.0, 0.624, 0.624, 0.624, 1.0, 0.624, 0.624, 0.624, 1.0, 0.624, 0.624, 0.624, 1.0, 0.624, 0.624, 0.624, 1.0, 0.624, 0.624, 0.624, 1.0, 0.624, 0.624, 0.624, 1.0, 0.624, 0.624, 0.624, 1.0, 0.624, 0.624, 0.624, 1.0, 0.624, 0.624, 0.624, 1.0, 0.3419, 0.3419, 0.3419, 1.0, 0.3419, 0.3419, 0.3419, 1.0, 0.624, 0.624, 0.624, 1.0, 0.624, 0.624, 0.624, 1.0, 0.6172, 0.6172, 0.6172, 1.0, 0.6172, 0.6172, 0.6172, 1.0, 0.624, 0.624, 0.624, 1.0, 0.624, 0.624, 0.624, 1.0, 0.6172, 0.6172, 0.6172, 1.0, 0.6172, 0.6172, 0.6172, 1.0, 0.624, 0.624, 0.624, 1.0, 0.4793, 0.4793, 0.4793, 1.0, 0.624, 0.624, 0.624, 1.0, 0.624, 0.624, 0.624, 1.0, 0.4793, 0.4793, 0.4793, 1.0, 0.4452, 0.4452, 0.4452, 1.0, 0.4793, 0.4793, 0.4793, 1.0, 0.4793, 0.4793, 0.4793, 1.0, 0.4452, 0.4452, 0.4452, 1.0, 0.4452, 0.4452, 0.4452, 1.0, 0.4793, 0.4793, 0.4793, 1.0, 0.4793, 0.4793, 0.4793, 1.0, 0.4452, 0.4452, 0.4452, 1.0, 0.4793, 0.4793, 0.4793, 1.0, 0.624, 0.624, 0.624, 1.0, 0.624, 0.624, 0.624, 1.0, 0.4793, 0.4793, 0.4793, 1.0, 0.4452, 0.4452, 0.4452, 1.0, 0.4793, 0.4793, 0.4793, 1.0, 0.624, 0.624, 0.624, 1.0, 0.6172, 0.6172, 0.6172, 1.0, 0.4793, 0.4793, 0.4793, 1.0, 0.624, 0.624, 0.624, 1.0, 0.624, 0.624, 0.624, 1.0, 0.4793, 0.4793, 0.4793, 1.0, 0.624, 0.624, 0.624, 1.0, 0.6172, 0.6172, 0.6172, 1.0, 0.6172, 0.6172, 0.6172, 1.0, 0.624, 0.624, 0.624, 1.0])
me_nitrous.materials.append(mat_none)
me_nitrous.use_remesh_fix_poles = True
me_nitrous.use_remesh_preserve_attributes = False
me_nitrous.update()

# ---- objects
ob_nitrous = bpy.data.objects.new('Nitrous', me_nitrous)
ob_camera = bpy.data.objects.new('Camera', cam_camera)
ob_empty = bpy.data.objects.new('Empty', None)

# ---- transforms, parenting, visibility, modifiers, constraints
ob_nitrous.location = (-0.4415, -1.354, -0.9566)
ob_nitrous.rotation_euler = (0.09445, -0.5576, 2.993)
_m = ob_nitrous.modifiers.new('Mirror', 'MIRROR')
_m.use_axis = (False, True, False)
_m.use_clip = True
_m = ob_nitrous.modifiers.new('Auto Smooth', 'NODES')
_m.node_group = ng_auto_smooth
_gi = [s.identifier for s in ng_auto_smooth.interface.items_tree if s.item_type == 'SOCKET' and s.in_out == 'INPUT']
_m[_gi[1]] = 0.5236  # Angle
ob_camera.location = (2.696, -1.372, 1.176)
ob_camera.rotation_euler = (1.571, 0.0, 1.571)
ob_empty.location = (0.5123, -1.201e-07, 0.8937)
ob_empty.rotation_euler = (1.571, -0.0, 0.0)
ob_empty.scale = (0.5949, 0.5949, 0.5949)
ob_empty.empty_display_type = 'IMAGE'
ob_empty.empty_display_size = 5.0

# ---- collection membership
scene.collection.objects.link(ob_nitrous)
scene.collection.objects.link(ob_camera)
scene.collection.objects.link(ob_empty)

# ---- scene / render settings (as saved in the file)
scene.camera = ob_camera
scene.frame_start = 0; scene.frame_end = 239; scene.frame_set(36)
scene.render.engine = 'BLENDER_EEVEE_NEXT'
scene.render.resolution_x = 1440
scene.cycles.use_denoising = False
scene.cycles.samples = 128
scene.cycles.sampling_pattern = 'TABULATED_SOBOL'
scene.cycles.use_adaptive_sampling = False
scene.cycles.use_light_tree = False
scene.view_settings.view_transform = 'Filmic'
bpy.context.view_layer.update()

# ---- added for rendering (the .blend has no usable light): sun
light_auto_sun = bpy.data.lights.new('AutoSun', 'SUN')
light_auto_sun.energy = 3.0
light_auto_sun.angle = 0.0523599
ob_auto_sun = bpy.data.objects.new('AutoSun', light_auto_sun)
scene.collection.objects.link(ob_auto_sun)
ob_auto_sun.rotation_euler = (0.872665, 0.174533, 0.523599)
bpy.context.view_layer.update()

